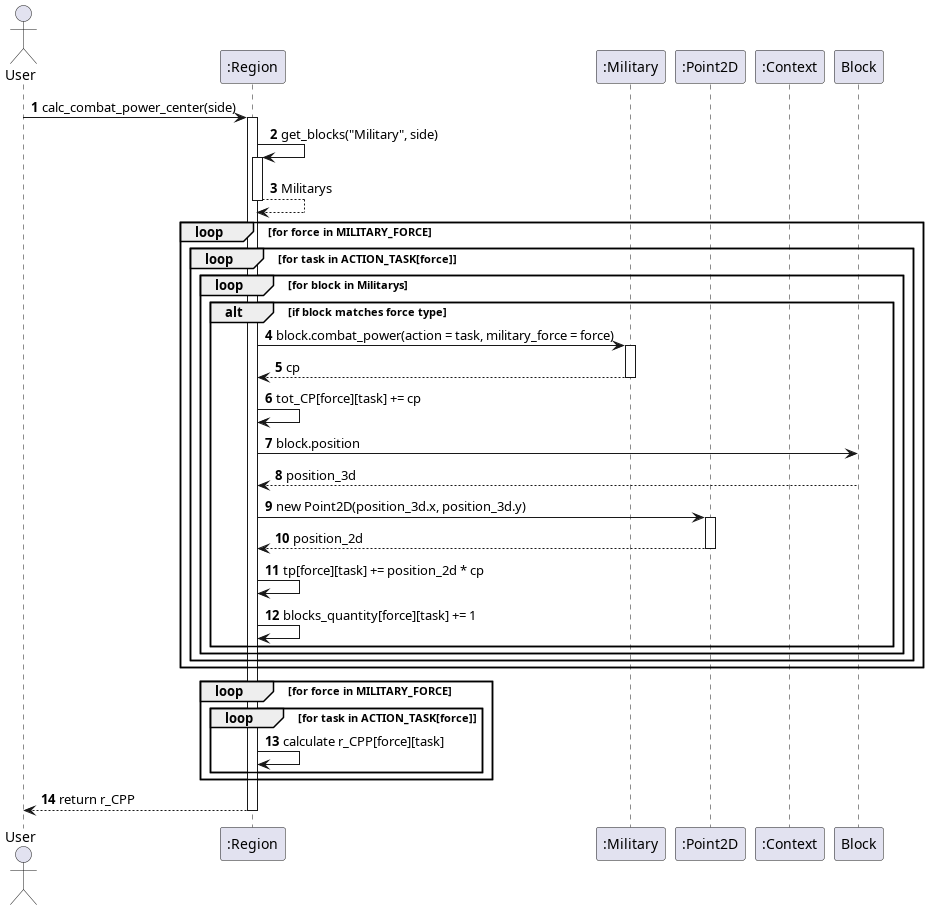

The diagram above was rendered by PlantUML. Its source (embedded in the PNG):
@startuml calc_combat_power_center
autonumber
actor User
participant ":Region" as Region
participant ":Military" as Military
participant ":Point2D" as Point2D
participant ":Context" as Context

User -> Region: calc_combat_power_center(side)
activate Region

Region -> Region: get_blocks("Military", side)
activate Region
Region --> Region: Militarys
deactivate Region

loop for force in MILITARY_FORCE
    loop for task in ACTION_TASK[force]
        loop for block in Militarys
            alt if block matches force type
                Region -> Military: block.combat_power(action = task, military_force = force)
                activate Military
                Military --> Region: cp
                deactivate Military
                Region -> Region: tot_CP[force][task] += cp
                Region -> Block: block.position
                Block --> Region: position_3d
                Region -> Point2D: new Point2D(position_3d.x, position_3d.y)
                activate Point2D
                Point2D --> Region: position_2d
                deactivate Point2D
                Region -> Region: tp[force][task] += position_2d * cp
                Region -> Region: blocks_quantity[force][task] += 1
            end
        end
    end
end

loop for force in MILITARY_FORCE
    loop for task in ACTION_TASK[force]
        Region -> Region: calculate r_CPP[force][task]
    end
end

Region --> User: return r_CPP
deactivate Region
@enduml